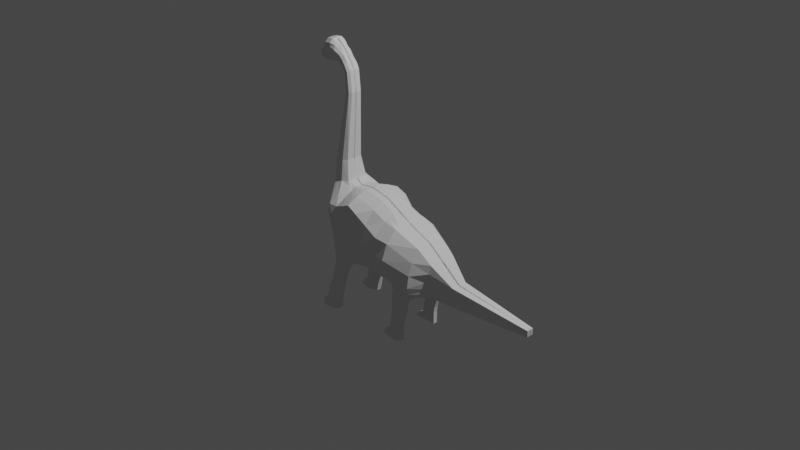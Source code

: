 # Source: dinov2.blend  (saved by Blender 3.3.6; exported with 4.5.12 LTS)
import bpy
from mathutils import Matrix  # noqa: F401  (used for matrix-valued properties, if any)

bpy.ops.wm.read_factory_settings(use_empty=True)
scene = bpy.context.scene
scene.name = 'Scene'

# ---- collections
col_collection = bpy.data.collections.new('Collection'); scene.collection.children.link(col_collection)

# ---- world
world_world = bpy.data.worlds.new('World'); scene.world = world_world
world_world.use_nodes = True; world_world.node_tree.nodes.clear()
_N = world_world.node_tree.nodes; _L = world_world.node_tree.links
n0 = _N.new('ShaderNodeOutputWorld'); n0.name = 'World Output'; n0.location = (300, 300)
n1 = _N.new('ShaderNodeBackground'); n1.name = 'Background'; n1.location = (10, 300)
n1.inputs[0].default_value = (0.05088, 0.05088, 0.05088, 1.0)
_L.new(n1.outputs[0], n0.inputs[0])
n0.is_active_output = True
world_world.color = (0.05088, 0.05088, 0.05088)
world_world.use_sun_shadow = False
world_world.sun_shadow_jitter_overblur = 0.0

# ---- cameras
cam_camera = bpy.data.cameras.new('Camera')
cam_camera.clip_end = 100.0
cam_camera.ortho_scale = 7.314

# ---- lights
light_light = bpy.data.lights.new('Light', 'POINT')
light_light.transmission_factor = 0.0
light_light.energy = 1000.0
light_light.shadow_soft_size = 0.1
light_light.shadow_maximum_resolution = 0.006
light_light.use_absolute_resolution = True

# ---- meshes
me_plane_001 = bpy.data.meshes.new('Plane.001')
me_plane_001.from_pydata([(-0.3217, -0.8333, 0.008859), (0.0113, -0.8284, 0.008859), (-0.4367, -0.6785, 0.008859), (0.04005, -0.6842, 0.008859), (-0.5464, -0.4124, 0.008859), (0.03726, -0.4181, 0.008859), (-0.6961, -0.123, 0.008859), (0.006062, -0.1343, 0.008859), (0.0453, -0.2805, 0.008859), (-0.6213, -0.2677, 0.008859), (-0.7426, 0.09992, 0.008859), (-0.04063, 0.1171, 0.008859), (-0.01777, -0.004556, 0.008859), (-0.7244, -0.01152, 0.008859), (-0.7261, 0.2596, 0.008859), (-0.2094, 0.3403, 0.008859), (-0.7457, 0.2962, 0.008859), (-0.419, 0.4335, 0.008859), (-0.7689, 0.3149, 0.008859), (-0.7689, 0.5167, 0.008859), (-0.971, 0.3575, 0.008859), (-0.9625, 0.5186, 0.008859), (-1.641, 0.3158, 0.008859), (-1.636, 0.3906, 0.008859), (-2.046, 0.4818, 0.008859), (-1.878, 0.4905, 0.008859), (-1.808, 0.405, 0.008859), (-1.85, 0.3376, 0.008859), (-1.837, 0.4117, 0.008859), (-1.912, 0.3724, 0.008859), (-2.074, 0.5188, 0.008859), (-1.892, 0.5275, 0.008859), (-2.111, 0.5696, 0.008859), (-1.9, 0.5783, 0.008859), (-2.107, 0.632, 0.008859), (-1.887, 0.6406, 0.008859), (-2.012, 0.6643, 0.008859), (-1.882, 0.673, 0.008859), (-1.993, 0.7223, 0.008859), (-1.899, 0.7024, 0.008859), (-1.938, 0.7329, 0.008859), (-1.965, 0.7357, 0.008859), (-1.921, 0.6906, 0.008859), (-0.4367, -0.6785, -0.1573), (-0.3217, -0.8333, -0.144), (-0.07195, -0.8296, -0.144), (0.0113, -0.8284, -0.144), (0.04005, -0.6469, -0.2724), (-0.3175, -0.6799, -0.2357), (-0.4371, -0.4138, -0.2989), (-0.5464, -0.4124, -0.1846), (-0.0346, -0.4715, -0.2852), (-0.5196, -0.1244, -0.3012), (-0.6502, -0.123, -0.1944), (-0.006216, -0.2734, -0.2057), (-0.01147, -0.1287, -0.2057), (-0.5754, -0.2677, -0.1845), (-0.4539, -0.2691, -0.3108), (-0.6572, 0.09849, -0.3151), (-0.7128, 0.09992, -0.1967), (-0.03808, -0.01726, -0.2057), (-0.03117, 0.1171, -0.3157), (-0.6873, -0.01152, -0.1954), (-0.6095, -0.01295, -0.3232), (-0.5819, 0.2798, -0.3045), (-0.677, 0.2596, -0.1654), (-0.2087, 0.3403, -0.2989), (-0.6767, 0.3305, -0.2293), (-0.7307, 0.2962, -0.1179), (-0.419, 0.4335, -0.1573), (-0.7689, 0.3786, -0.1474), (-0.7689, 0.3217, -0.1107), (-0.7689, 0.5218, -0.09539), (-0.9688, 0.3977, -0.1138), (-0.971, 0.3575, -0.08204), (-0.9625, 0.5186, -0.07849), (-1.64, 0.3345, -0.07327), (-1.641, 0.3158, -0.04827), (-1.636, 0.3906, -0.03792), (-1.998, 0.484, -0.08325), (-2.021, 0.482, -0.05842), (-1.837, 0.4192, -0.03472), (-1.878, 0.4905, -0.03104), (-1.85, 0.3376, -0.04806), (-1.808, 0.405, -0.03766), (-1.912, 0.3724, -0.05015), (-1.84, 0.3545, -0.07301), (-1.893, 0.3823, -0.07393), (-2.017, 0.5206, -0.08658), (-2.052, 0.5186, -0.06906), (-1.892, 0.5275, -0.02968), (-2.04, 0.5718, -0.09157), (-2.072, 0.5696, -0.08829), (-1.913, 0.5783, -0.08345), (-2.036, 0.6341, -0.09157), (-2.068, 0.632, -0.08829), (-1.908, 0.6406, -0.08345), (-1.974, 0.6665, -0.08092), (-1.99, 0.6643, -0.08092), (-1.907, 0.673, -0.07141), (-1.965, 0.7191, -0.07448), (-1.981, 0.7223, -0.06401), (-1.921, 0.7024, -0.07141), (-0.2385, -0.8321, -0.1618), (-0.1552, -0.8308, -0.144), (-0.07913, -0.6828, -0.2982), (-0.1983, -0.6814, -0.2776), (-0.1439, -0.4167, -0.3349), (-0.2905, -0.4152, -0.3586), (-0.1665, -0.1273, -0.3569), (-0.3422, -0.1274, -0.3536), (-0.1639, -0.2286, -0.3419), (-0.2865, -0.2705, -0.3463), (-0.2158, 0.09561, -0.3849), (-0.3779, 0.09705, -0.3528), (-0.1935, -0.01583, -0.3903), (-0.3471, -0.01439, -0.3567), (0.0382, 0.1555, -0.235), (0.004532, 0.3278, -0.2349), (-0.3435, 0.3202, -0.3335), (-0.4527, 0.3, -0.3489), (-0.4949, 0.3992, -0.3074), (-0.5858, 0.3648, -0.3143), (-0.7689, 0.4736, -0.1346), (-0.7689, 0.4284, -0.1414), (-0.9646, 0.4783, -0.1138), (-0.9667, 0.438, -0.1138), (-1.637, 0.3719, -0.07327), (-1.639, 0.3532, -0.07327), (-1.922, 0.4883, -0.06639), (-1.965, 0.4862, -0.07753), (-1.819, 0.3881, -0.07301), (-1.829, 0.3713, -0.07301), (-1.856, 0.4019, -0.07393), (-1.874, 0.3921, -0.07393), (-1.932, 0.5253, -0.06503), (-1.972, 0.5231, -0.08467), (-1.941, 0.5761, -0.09157), (-1.991, 0.5739, -0.09157), (-1.937, 0.6385, -0.09157), (-1.986, 0.6363, -0.09157), (-1.925, 0.6708, -0.07077), (-1.946, 0.6687, -0.08092), (-1.921, 0.6906, -0.07077), (-1.947, 0.7329, -0.06852), (0.04005, -0.6842, -0.07864), (0.0113, -0.8284, -0.06536), (-1.921, 0.6906, -0.07864), (-1.899, 0.7024, -0.03543), (-0.7689, 0.5192, -0.06038), (-0.419, 0.4335, -0.07864), (-1.882, 0.673, -0.03543), (-1.892, 0.6406, -0.06686), (-0.01651, -0.01726, -0.1014), (0.01011, -0.1287, -0.1014), (-1.837, 0.4148, -0.01016), (-1.808, 0.405, -0.01323), (-0.7457, 0.2962, -0.07864), (-0.7689, 0.3175, -0.0736), (-2.1, 0.632, -0.05575), (-2.012, 0.6643, -0.07864), (-0.7244, -0.01152, -0.07864), (-0.7426, 0.09992, -0.08116), (-1.912, 0.3724, -0.02242), (-2.046, 0.4818, -0.02567), (-1.993, 0.7223, -0.03543), (-1.965, 0.7357, -0.05149), (0.04005, -0.4181, -0.07864), (-0.9625, 0.5186, -0.0395), (-0.4367, -0.6785, -0.07864), (-0.5464, -0.4124, -0.07864), (-0.971, 0.3575, -0.03887), (0.004532, 0.2803, -0.3219), (-0.04063, 0.1171, -0.1988), (-1.892, 0.5275, -0.007338), (-1.878, 0.4905, -0.009555), (0.0382, 0.2056, -0.3162), (-2.074, 0.5188, -0.03119), (0.04836, -0.2734, -0.07864), (-1.636, 0.3906, -0.0111), (-0.6213, -0.2677, -0.07864), (-1.641, 0.3158, -0.02326), (-0.2094, 0.3403, -0.1061), (-1.9, 0.5783, -0.06017), (-0.7261, 0.2596, -0.07864), (-2.105, 0.5696, -0.05575), (-0.6961, -0.123, -0.07586), (-1.85, 0.3376, -0.02477), (-0.3217, -0.8333, -0.06536), (-1.938, 0.7329, -0.05149), (0.04039, -1.05, 0.008859), (-0.1526, -1.053, 0.008859), (-0.007865, -1.051, -0.08567), (0.04039, -1.05, -0.08567), (-0.1044, -1.052, -0.08567), (-0.05612, -1.051, -0.08567), (-0.1526, -1.053, -0.08567), (0.04039, -1.05, -0.04009), (-0.1526, -1.053, -0.04009), (0.103, 0.1966, -0.235), (0.06933, 0.3404, -0.2349), (0.06933, 0.293, -0.3219), (0.103, 0.2466, -0.3162), (0.2748, 0.2522, -0.235), (0.2412, 0.3874, -0.2349), (0.2412, 0.3399, -0.3219), (0.2748, 0.3022, -0.3162), (0.3332, 0.2667, -0.235), (0.2995, 0.4177, -0.2349), (0.2995, 0.3703, -0.3219), (0.3332, 0.3167, -0.3162), (0.3728, 0.2756, -0.235), (0.3391, 0.4399, -0.2349), (0.3391, 0.3925, -0.3219), (0.3728, 0.3256, -0.3162), (0.5236, 0.3064, -0.235), (0.4899, 0.4708, -0.2349), (0.4899, 0.4234, -0.3219), (0.5236, 0.3565, -0.3162), (0.5607, 0.314, -0.235), (0.5658, 0.5359, -0.2349), (0.5658, 0.4884, -0.3219), (0.5607, 0.3641, -0.3162), (0.5091, 0.4679, -0.3219), (0.5091, 0.5154, -0.2349), (0.5421, 0.3102, -0.235), (0.5421, 0.3603, -0.3162), (0.1166, -0.5689, -0.2774), (0.1166, -0.4715, -0.2665), (0.1166, -0.6062, -0.1988), (0.1166, -0.4181, -0.1988), (0.131, -0.5789, -0.2774), (0.131, -0.4815, -0.2665), (0.131, -0.6163, -0.1988), (0.131, -0.4281, -0.1988), (0.1578, -0.5544, -0.2774), (0.1578, -0.4815, -0.2665), (0.1578, -0.5918, -0.1988), (0.1578, -0.4281, -0.1988), (0.3427, -0.5221, -0.2774), (0.3427, -0.4704, -0.2665), (0.3427, -0.5595, -0.1988), (0.3427, -0.417, -0.1988), (0.2275, -0.4239, -0.1988), (0.2275, -0.5952, -0.1988), (0.2275, -0.5578, -0.2774), (0.2275, -0.4773, -0.2665), (0.385, -0.5109, -0.2774), (0.385, -0.4581, -0.2665), (0.385, -0.5483, -0.1988), (0.385, -0.4047, -0.1988), (0.4385, -0.5043, -0.2774), (0.4385, -0.4581, -0.2665), (0.4385, -0.5416, -0.1988), (0.4385, -0.4047, -0.1988), (0.4931, -0.5043, -0.2774), (0.4931, -0.4347, -0.2665), (0.4931, -0.5416, -0.1988), (0.4931, -0.3813, -0.1988), (0.564, -0.5043, -0.2774), (0.564, -0.3612, -0.2665), (0.564, -0.5416, -0.1988), (0.564, -0.3078, -0.1988), (0.5165, -0.3873, -0.2665), (0.5165, -0.3339, -0.1988), (0.5285, -0.5043, -0.2774), (0.5285, -0.5416, -0.1988), (-1.854, 0.4439, 0.008859), (-1.969, 0.4171, 0.008859), (-1.854, 0.4439, -0.03463), (-1.974, 0.4171, -0.04756), (-1.912, 0.4305, -0.06998), (-1.941, 0.4238, -0.06998), (-1.883, 0.4372, -0.06998), (-1.854, 0.4439, -0.01018), (-1.969, 0.4171, -0.02426), (-1.868, 0.4708, 0.008859), (-1.868, 0.4708, -0.0331), (-1.943, 0.4626, -0.07595), (-1.98, 0.4585, -0.07595), (-1.905, 0.4667, -0.06845), (-2.018, 0.4545, -0.02382), (-2.018, 0.4545, 0.008859), (-2.006, 0.4507, -0.05473), (-1.868, 0.4708, -0.01111), (-1.908, 0.6974, 0.008859), (-0.02359, -0.8289, -0.144), (-0.0099, -0.6836, -0.2832), (-0.0804, -0.4175, -0.3124), (-0.06734, -0.1198, -0.2624), (-0.05838, -0.2728, -0.2807), (-0.1085, 0.1081, -0.3369), (-0.1032, -0.01666, -0.3534), (-0.2652, 0.3319, -0.3149), (-0.4508, 0.4191, -0.2202), (-0.7689, 0.5016, -0.1118), (-0.9634, 0.5017, -0.09331), (-1.636, 0.3828, -0.05273), (-1.896, 0.4896, -0.04585), (-1.812, 0.3979, -0.05248), (-1.845, 0.4119, -0.05115), (-1.909, 0.5265, -0.04449), (-1.925, 0.5774, -0.08686), (-1.92, 0.6397, -0.08686), (-1.914, 0.6721, -0.07114), (-1.921, 0.6974, -0.07114), (-1.908, 0.6974, -0.05354), (0.02017, -1.05, -0.08567), (-1.866, 0.4411, -0.04944), (-1.883, 0.4691, -0.04791), (0.0382, 0.1555, -0.2871), (0.04005, -0.6842, -0.1894), (-1.921, 0.6906, -0.07414), (-0.7689, 0.5207, -0.08039), (-1.896, 0.673, -0.05599), (-0.02883, -0.01726, -0.161), (-1.837, 0.4173, -0.02419), (-0.7371, 0.2962, -0.1011), (-2.081, 0.632, -0.07435), (-0.7032, -0.01152, -0.1454), (-1.912, 0.3724, -0.03826), (-1.986, 0.7223, -0.05176), (-0.002608, -0.4181, -0.203), (-0.9625, 0.5186, -0.06178), (-0.4367, -0.6785, -0.1236), (-1.892, 0.5275, -0.0201), (-1.636, 0.3906, -0.02642), (-0.209, 0.3403, -0.2423), (-1.907, 0.5783, -0.07347), (-0.3217, -0.8333, -0.1103), (0.0113, -0.8284, -0.1103), (-1.911, 0.7024, -0.05599), (-0.419, 0.4335, -0.1236), (-1.901, 0.6406, -0.07634), (-0.00222, -0.1287, -0.161), (-1.808, 0.405, -0.02719), (-0.7689, 0.3199, -0.0948), (-2.0, 0.6643, -0.07994), (-0.7255, 0.09992, -0.1472), (-2.032, 0.4819, -0.04438), (-1.965, 0.7262, -0.06463), (-0.5464, -0.4124, -0.1392), (-0.971, 0.3575, -0.06354), (-0.03522, 0.1171, -0.2656), (-1.878, 0.4905, -0.02183), (-2.062, 0.5187, -0.05283), (0.01717, -0.2734, -0.1513), (-0.5951, -0.2677, -0.1391), (-1.641, 0.3158, -0.03755), (-0.698, 0.2596, -0.1282), (-2.086, 0.5696, -0.07435), (-0.6699, -0.123, -0.1436), (-1.85, 0.3376, -0.03808), (-1.943, 0.7329, -0.06122), (0.004532, 0.3278, -0.2871), (-0.1526, -1.053, -0.06613), (0.04039, -1.05, -0.06613), (0.103, 0.1966, -0.2871), (0.06933, 0.3404, -0.2871), (0.2748, 0.2522, -0.2871), (0.2412, 0.3874, -0.2871), (0.3332, 0.2667, -0.2871), (0.2995, 0.4177, -0.2871), (0.3728, 0.2756, -0.2871), (0.3391, 0.4399, -0.2871), (0.5236, 0.3064, -0.2871), (0.4899, 0.4708, -0.2871), (0.5607, 0.314, -0.2871), (0.5658, 0.5359, -0.2871), (0.5421, 0.3102, -0.2871), (0.5091, 0.5154, -0.2871), (0.1166, -0.6062, -0.2437), (0.1166, -0.4181, -0.2437), (0.131, -0.6163, -0.2437), (0.131, -0.4281, -0.2437), (0.1578, -0.5918, -0.2437), (0.1578, -0.4281, -0.2437), (0.3427, -0.5595, -0.2437), (0.3427, -0.417, -0.2437), (0.2275, -0.4239, -0.2437), (0.2275, -0.5952, -0.2437), (0.385, -0.5483, -0.2437), (0.385, -0.4047, -0.2437), (0.4385, -0.5416, -0.2437), (0.4385, -0.4047, -0.2437), (0.4931, -0.5416, -0.2437), (0.4931, -0.3813, -0.2437), (0.564, -0.5416, -0.2437), (0.564, -0.3078, -0.2437), (0.5285, -0.5416, -0.2437), (0.5165, -0.3339, -0.2437), (-1.854, 0.4439, -0.02415), (-1.972, 0.4171, -0.03758), (-2.011, 0.4523, -0.04148), (-1.868, 0.4708, -0.02367), (-1.915, 0.6974, -0.0636), (-0.119, 0.2208, 0.008859), (-0.7349, 0.1741, 0.008859), (-0.1136, 0.2208, -0.3465), (-0.6962, 0.1741, -0.19), (-0.4127, 0.1913, -0.3588), (-0.6222, 0.1827, -0.3181), (0.02256, 0.2355, -0.204), (-0.2751, 0.1999, -0.3648), (0.02256, 0.2403, -0.3268), (-0.7349, 0.1741, -0.08787), (-0.119, 0.2208, -0.1509), (0.08736, 0.2634, -0.204), (0.08736, 0.2682, -0.3268), (0.2592, 0.315, -0.204), (0.2592, 0.3197, -0.3268), (0.3175, 0.3369, -0.204), (0.3175, 0.3416, -0.3268), (0.3572, 0.3519, -0.204), (0.3572, 0.3566, -0.3268), (0.508, 0.3828, -0.204), (0.508, 0.3875, -0.3268), (0.5631, 0.4171, -0.204), (0.5631, 0.4218, -0.3268), (0.5268, 0.4103, -0.3268), (0.5268, 0.4055, -0.204), (-0.1813, 0.212, -0.35), (0.5631, 0.4171, -0.295), (-0.7128, 0.1741, -0.1462), (-0.008875, -1.903, -0.001705), (-0.001918, -1.902, -0.001705), (-0.05172, -1.903, -0.001705), (-0.03512, -1.903, -0.001705), (-0.06832, -1.903, -0.001705), (-0.01852, -1.903, -0.001705), (-0.008875, -1.903, -0.03416), (-0.001918, -1.902, -0.03416), (-0.05172, -1.903, -0.03416), (-0.03512, -1.903, -0.03416), (-0.06832, -1.903, -0.03416), (-0.01852, -1.903, -0.03416), (-0.001918, -1.902, -0.01848), (-0.03512, -1.903, -0.02744), (-0.05172, -1.903, -0.01848), (-0.01852, -1.903, -0.02744), (-0.06832, -1.903, -0.02744), (-0.001918, -1.902, -0.02744), (-0.03512, -1.903, -0.01848), (-0.05172, -1.903, -0.02744), (-0.01852, -1.903, -0.01848), (-0.06832, -1.903, -0.01848), (-0.008875, -1.903, -0.01848), (-0.008875, -1.903, -0.02744)], [], [(286, 46, 47, 287), (287, 47, 51, 288), (290, 54, 55, 289), (288, 51, 54, 290), (292, 60, 61, 291), (289, 55, 60, 292), (327, 66, 172, 354), (293, 66, 69, 294), (294, 69, 72, 295), (295, 72, 75, 296), (296, 75, 78, 297), (309, 277, 82, 298), (297, 78, 84, 299), (299, 84, 81, 300), (298, 82, 90, 301), (301, 90, 93, 302), (302, 93, 96, 303), (303, 96, 99, 304), (304, 99, 102, 305), (97, 142, 144, 100), (94, 140, 142, 97), (91, 138, 140, 94), (88, 136, 138, 91), (79, 130, 136, 88), (86, 132, 134, 87), (76, 128, 132, 86), (279, 278, 130, 79), (73, 126, 128, 76), (70, 124, 126, 73), (67, 122, 124, 70), (64, 120, 122, 67), (421, 293, 119, 403), (52, 110, 116, 63), (63, 116, 114, 58), (49, 108, 112, 57), (57, 112, 110, 52), (48, 106, 108, 49), (103, 104, 106, 48), (44, 103, 48, 43), (43, 48, 49, 50), (56, 57, 52, 53), (50, 49, 57, 56), (62, 63, 58, 59), (53, 52, 63, 62), (400, 403, 119, 120), (65, 64, 67, 68), (68, 67, 70, 71), (71, 70, 73, 74), (74, 73, 76, 77), (283, 279, 79, 80), (77, 76, 86, 83), (83, 86, 87, 85), (80, 79, 88, 89), (89, 88, 91, 92), (92, 91, 94, 95), (95, 94, 97, 98), (98, 97, 100, 101), (142, 141, 143, 144), (140, 139, 141, 142), (138, 137, 139, 140), (136, 135, 137, 138), (130, 129, 135, 136), (132, 131, 133, 134), (128, 127, 131, 132), (278, 280, 129, 130), (126, 125, 127, 128), (124, 123, 125, 126), (122, 121, 123, 124), (120, 119, 121, 122), (401, 400, 120, 64), (110, 109, 115, 116), (116, 115, 113, 114), (108, 107, 111, 112), (112, 111, 109, 110), (106, 105, 107, 108), (104, 45, 105, 106), (330, 311, 47, 46), (395, 312, 143, 305), (332, 313, 72, 69), (333, 314, 99, 96), (334, 315, 60, 55), (335, 316, 81, 84), (336, 317, 68, 71), (337, 318, 95, 98), (338, 319, 62, 59), (392, 320, 85, 270), (340, 321, 101, 100), (311, 145, 229, 371), (313, 323, 75, 72), (314, 331, 102, 99), (341, 324, 43, 50), (342, 336, 71, 74), (321, 337, 98, 101), (397, 405, 184, 14), (344, 325, 90, 82), (329, 188, 198, 355), (404, 176, 202, 408), (345, 339, 80, 89), (346, 334, 55, 54), (323, 326, 78, 75), (330, 46, 193, 356), (347, 341, 50, 56), (348, 342, 74, 77), (325, 328, 93, 90), (322, 346, 54, 51), (406, 182, 118, 402), (350, 345, 89, 92), (351, 347, 56, 53), (394, 344, 82, 277), (352, 348, 77, 83), (327, 332, 69, 66), (328, 333, 96, 93), (326, 335, 84, 78), (324, 329, 44, 43), (317, 349, 65, 68), (353, 340, 100, 144), (318, 350, 92, 95), (312, 353, 144, 143), (315, 343, 61, 60), (320, 352, 83, 85), (1, 146, 197, 190), (319, 351, 53, 62), (13, 6, 186, 161), (286, 45, 192, 307), (29, 27, 187, 163), (12, 11, 173, 153), (42, 40, 189, 147), (34, 32, 185, 159), (40, 41, 166, 189), (16, 14, 184, 157), (2, 0, 188, 169), (23, 26, 156, 179), (33, 35, 152, 183), (15, 17, 150, 182), (27, 22, 181, 187), (276, 25, 175, 284), (6, 9, 180, 186), (32, 30, 177, 185), (396, 15, 182, 406), (5, 8, 178, 167), (31, 33, 183, 174), (423, 338, 59, 399), (22, 20, 171, 181), (9, 4, 170, 180), (21, 23, 179, 168), (8, 7, 154, 178), (30, 24, 164, 177), (398, 61, 176, 404), (401, 64, 65, 399), (25, 31, 174, 175), (343, 173, 117, 310), (38, 36, 160, 165), (20, 18, 158, 171), (4, 2, 169, 170), (37, 39, 148, 151), (19, 21, 168, 149), (3, 5, 167, 145), (41, 38, 165, 166), (268, 29, 163, 275), (10, 13, 161, 162), (36, 34, 159, 160), (18, 16, 157, 158), (26, 28, 155, 156), (7, 12, 153, 154), (35, 37, 151, 152), (17, 19, 149, 150), (285, 42, 147, 306), (1, 3, 145, 146), (190, 197, 436, 425), (192, 195, 433, 435), (356, 193, 431, 441), (194, 196, 434, 432), (197, 356, 441, 436), (188, 0, 191, 198), (103, 44, 196, 194), (104, 103, 194, 195), (45, 104, 195, 192), (407, 200, 204, 409), (310, 117, 199, 357), (354, 172, 201, 358), (402, 118, 200, 407), (410, 206, 210, 412), (408, 202, 206, 410), (357, 199, 203, 359), (358, 201, 205, 360), (412, 210, 214, 414), (359, 203, 207, 361), (360, 205, 209, 362), (409, 204, 208, 411), (414, 214, 218, 416), (361, 207, 211, 363), (362, 209, 213, 364), (411, 208, 212, 413), (370, 223, 221, 368), (363, 211, 215, 365), (364, 213, 217, 366), (413, 212, 216, 415), (422, 418, 222, 367), (420, 224, 220, 417), (419, 226, 222, 418), (369, 225, 219, 367), (365, 215, 225, 369), (416, 218, 226, 419), (415, 216, 224, 420), (366, 217, 223, 370), (229, 230, 234, 233), (322, 51, 228, 372), (51, 47, 227, 228), (145, 167, 230, 229), (374, 232, 236, 376), (371, 229, 233, 373), (372, 228, 232, 374), (228, 227, 231, 232), (244, 243, 242, 241), (232, 231, 235, 236), (233, 234, 238, 237), (373, 233, 237, 375), (377, 241, 249, 381), (380, 244, 241, 377), (379, 246, 240, 378), (246, 245, 239, 240), (236, 235, 245, 246), (376, 236, 246, 379), (375, 237, 244, 380), (237, 238, 243, 244), (249, 250, 254, 253), (378, 240, 248, 382), (240, 239, 247, 248), (241, 242, 250, 249), (384, 252, 256, 386), (381, 249, 253, 383), (382, 248, 252, 384), (248, 247, 251, 252), (390, 263, 260, 388), (252, 251, 255, 256), (253, 254, 258, 257), (383, 253, 257, 385), (387, 388, 260, 259), (263, 265, 259, 260), (266, 264, 262, 261), (389, 266, 261, 387), (385, 257, 266, 389), (257, 258, 264, 266), (256, 255, 265, 263), (386, 256, 263, 390), (282, 268, 275, 281), (28, 267, 274, 155), (316, 391, 269, 81), (393, 392, 270, 283), (134, 133, 273, 271), (85, 87, 272, 270), (87, 134, 271, 272), (300, 81, 269, 308), (339, 393, 283, 80), (24, 282, 281, 164), (267, 276, 284, 274), (391, 394, 277, 269), (271, 273, 280, 278), (270, 272, 279, 283), (272, 271, 278, 279), (308, 269, 277, 309), (273, 308, 309, 280), (133, 300, 308, 273), (355, 198, 445, 440), (195, 194, 432, 433), (39, 285, 306, 148), (46, 286, 307, 193), (331, 395, 305, 102), (398, 66, 293, 421), (141, 304, 305, 143), (139, 303, 304, 141), (137, 302, 303, 139), (135, 301, 302, 137), (129, 298, 301, 135), (131, 299, 300, 133), (127, 297, 299, 131), (280, 309, 298, 129), (125, 296, 297, 127), (123, 295, 296, 125), (121, 294, 295, 123), (119, 293, 294, 121), (109, 289, 292, 115), (115, 292, 291, 113), (107, 288, 290, 111), (111, 290, 289, 109), (105, 287, 288, 107), (45, 286, 287, 105), (148, 306, 395, 331), (196, 355, 440, 434), (274, 284, 394, 391), (164, 281, 393, 339), (281, 275, 392, 393), (155, 274, 391, 316), (258, 386, 390, 264), (255, 385, 389, 265), (265, 389, 387, 259), (261, 262, 388, 387), (251, 383, 385, 255), (264, 390, 388, 262), (250, 382, 384, 254), (247, 381, 383, 251), (254, 384, 386, 258), (242, 378, 382, 250), (235, 375, 380, 245), (238, 376, 379, 243), (243, 379, 378, 242), (245, 380, 377, 239), (239, 377, 381, 247), (231, 373, 375, 235), (230, 372, 374, 234), (227, 371, 373, 231), (234, 374, 376, 238), (167, 322, 372, 230), (216, 366, 370, 224), (218, 365, 369, 226), (226, 369, 367, 222), (417, 422, 367, 219), (212, 364, 366, 216), (214, 363, 365, 218), (224, 370, 368, 220), (208, 362, 364, 212), (210, 361, 363, 214), (204, 360, 362, 208), (206, 359, 361, 210), (200, 358, 360, 204), (202, 357, 359, 206), (118, 354, 358, 200), (176, 310, 357, 202), (193, 307, 430, 431), (307, 192, 435, 430), (198, 191, 428, 445), (61, 343, 310, 176), (405, 162, 338, 423), (161, 186, 351, 319), (163, 187, 352, 320), (153, 173, 343, 315), (147, 189, 353, 312), (159, 185, 350, 318), (189, 166, 340, 353), (157, 184, 349, 317), (169, 188, 329, 324), (179, 156, 335, 326), (183, 152, 333, 328), (182, 150, 332, 327), (187, 181, 348, 352), (284, 175, 344, 394), (186, 180, 347, 351), (185, 177, 345, 350), (167, 178, 346, 322), (174, 183, 328, 325), (181, 171, 342, 348), (180, 170, 341, 347), (146, 330, 356, 197), (168, 179, 326, 323), (178, 154, 334, 346), (177, 164, 339, 345), (44, 329, 355, 196), (175, 174, 325, 344), (165, 160, 337, 321), (171, 158, 336, 342), (170, 169, 324, 341), (151, 148, 331, 314), (149, 168, 323, 313), (47, 311, 371, 227), (166, 165, 321, 340), (275, 163, 320, 392), (162, 161, 319, 338), (160, 159, 318, 337), (158, 157, 317, 336), (156, 155, 316, 335), (154, 153, 315, 334), (152, 151, 314, 333), (150, 149, 313, 332), (306, 147, 312, 395), (146, 145, 311, 330), (182, 327, 354, 118), (184, 405, 423, 349), (220, 368, 422, 417), (61, 398, 421, 291), (215, 415, 420, 225), (217, 416, 419, 223), (223, 419, 418, 221), (225, 420, 417, 219), (368, 221, 418, 422), (211, 413, 415, 215), (207, 411, 413, 211), (213, 414, 416, 217), (203, 409, 411, 207), (209, 412, 414, 213), (201, 408, 410, 205), (205, 410, 412, 209), (117, 402, 407, 199), (199, 407, 409, 203), (58, 401, 399, 59), (66, 398, 404, 172), (349, 423, 399, 65), (11, 396, 406, 173), (173, 406, 402, 117), (172, 404, 408, 201), (10, 162, 405, 397), (58, 114, 400, 401), (114, 113, 403, 400), (291, 421, 403, 113), (443, 437, 433, 432), (437, 439, 435, 433), (447, 441, 431, 430), (440, 443, 432, 434), (428, 426, 438, 445), (424, 425, 436, 446), (427, 429, 444, 442), (426, 427, 442, 438), (429, 424, 446, 444), (439, 447, 430, 435), (444, 446, 447, 439), (445, 438, 443, 440), (446, 436, 441, 447), (442, 444, 439, 437), (438, 442, 437, 443)])
_uv = me_plane_001.uv_layers.new(name='UVMap')
_uv.uv.foreach_set('vector', [0.8952, 0.0, 1.0, 0.0, 1.0, 1.0, 0.8952, 1.0, 0.8952, 1.0, 1.0, 1.0, 1.0, 1.0, 0.8952, 1.0, 0.8952, 1.0, 1.0, 1.0, 1.0, 1.0, 0.8952, 1.0, 0.8952, 1.0, 1.0, 1.0, 1.0, 1.0, 0.8952, 1.0, 0.8952, 1.0, 1.0, 1.0, 1.0, 1.0, 0.8952, 1.0, 0.8952, 1.0, 1.0, 1.0, 1.0, 1.0, 0.8952, 1.0, 1.0, 1.0, 1.0, 1.0, 1.0, 1.0, 1.0, 1.0, 0.8952, 1.0, 1.0, 1.0, 1.0, 1.0, 0.8952, 1.0, 0.8952, 1.0, 1.0, 1.0, 1.0, 1.0, 0.8952, 1.0, 0.8952, 1.0, 1.0, 1.0, 1.0, 1.0, 0.8952, 1.0, 0.8952, 1.0, 1.0, 1.0, 1.0, 1.0, 0.8952, 1.0, 0.8952, 1.0, 1.0, 1.0, 1.0, 1.0, 0.8952, 1.0, 0.8952, 1.0, 1.0, 1.0, 1.0, 1.0, 0.8952, 1.0, 0.8952, 1.0, 1.0, 1.0, 1.0, 1.0, 0.8952, 1.0, 0.8952, 1.0, 1.0, 1.0, 1.0, 1.0, 0.8952, 1.0, 0.8952, 1.0, 1.0, 1.0, 1.0, 1.0, 0.8952, 1.0, 0.8952, 1.0, 1.0, 1.0, 1.0, 1.0, 0.8952, 1.0, 0.8952, 1.0, 1.0, 1.0, 1.0, 1.0, 0.8969, 1.0, 0.8969, 1.0, 1.0, 1.0, 1.0, 1.0, 0.8914, 1.0, 0.25, 1.0, 0.5, 1.0, 0.5, 1.0, 0.25, 1.0, 0.25, 1.0, 0.5, 1.0, 0.5, 1.0, 0.25, 1.0, 0.25, 1.0, 0.5, 1.0, 0.5, 1.0, 0.25, 1.0, 0.25, 1.0, 0.5, 1.0, 0.5, 1.0, 0.25, 1.0, 0.25, 1.0, 0.5, 1.0, 0.5, 1.0, 0.25, 1.0, 0.25, 1.0, 0.5, 1.0, 0.5, 1.0, 0.25, 1.0, 0.25, 1.0, 0.5, 1.0, 0.5, 1.0, 0.25, 1.0, 0.25, 1.0, 0.5, 1.0, 0.5, 1.0, 0.25, 1.0, 0.25, 1.0, 0.5, 1.0, 0.5, 1.0, 0.25, 1.0, 0.25, 1.0, 0.5, 1.0, 0.5, 1.0, 0.25, 1.0, 0.25, 1.0, 0.5, 1.0, 0.5, 1.0, 0.25, 1.0, 0.25, 1.0, 0.5, 1.0, 0.5, 1.0, 0.25, 1.0, 0.8952, 1.0, 0.8952, 1.0, 0.75, 1.0, 0.75, 1.0, 0.25, 1.0, 0.5, 1.0, 0.5, 1.0, 0.25, 1.0, 0.25, 1.0, 0.5, 1.0, 0.5, 1.0, 0.25, 1.0, 0.25, 1.0, 0.5, 1.0, 0.5, 1.0, 0.25, 1.0, 0.25, 1.0, 0.5, 1.0, 0.5, 1.0, 0.25, 1.0, 0.25, 1.0, 0.5, 1.0, 0.5, 1.0, 0.25, 1.0, 0.25, 0.0, 0.5, 0.0, 0.5, 1.0, 0.25, 1.0, 0.0, 0.0, 0.25, 0.0, 0.25, 1.0, 0.0, 1.0, 0.0, 1.0, 0.25, 1.0, 0.25, 1.0, 0.0, 1.0, 0.0, 1.0, 0.25, 1.0, 0.25, 1.0, 0.0, 1.0, 0.0, 1.0, 0.25, 1.0, 0.25, 1.0, 0.0, 1.0, 0.0, 1.0, 0.25, 1.0, 0.25, 1.0, 0.0, 1.0, 0.0, 1.0, 0.25, 1.0, 0.25, 1.0, 0.0, 1.0, 0.5, 1.0, 0.75, 1.0, 0.75, 1.0, 0.5, 1.0, 0.0, 1.0, 0.25, 1.0, 0.25, 1.0, 0.0, 1.0, 0.0, 1.0, 0.25, 1.0, 0.25, 1.0, 0.0, 1.0, 0.0, 1.0, 0.25, 1.0, 0.25, 1.0, 0.0, 1.0, 0.0, 1.0, 0.25, 1.0, 0.25, 1.0, 0.0, 1.0, 0.0, 1.0, 0.25, 1.0, 0.25, 1.0, 0.0, 1.0, 0.0, 1.0, 0.25, 1.0, 0.25, 1.0, 0.0, 1.0, 0.0, 1.0, 0.25, 1.0, 0.25, 1.0, 0.0, 1.0, 0.0, 1.0, 0.25, 1.0, 0.25, 1.0, 0.0, 1.0, 0.0, 1.0, 0.25, 1.0, 0.25, 1.0, 0.0, 1.0, 0.0, 1.0, 0.25, 1.0, 0.25, 1.0, 0.0, 1.0, 0.0, 1.0, 0.25, 1.0, 0.25, 1.0, 0.0, 1.0, 0.0, 1.0, 0.25, 1.0, 0.25, 1.0, 0.0, 1.0, 0.5, 1.0, 0.75, 1.0, 0.75, 1.0, 0.5, 1.0, 0.5, 1.0, 0.75, 1.0, 0.75, 1.0, 0.5, 1.0, 0.5, 1.0, 0.75, 1.0, 0.75, 1.0, 0.5, 1.0, 0.5, 1.0, 0.75, 1.0, 0.75, 1.0, 0.5, 1.0, 0.5, 1.0, 0.75, 1.0, 0.75, 1.0, 0.5, 1.0, 0.5, 1.0, 0.75, 1.0, 0.75, 1.0, 0.5, 1.0, 0.5, 1.0, 0.75, 1.0, 0.75, 1.0, 0.5, 1.0, 0.5, 1.0, 0.75, 1.0, 0.75, 1.0, 0.5, 1.0, 0.5, 1.0, 0.75, 1.0, 0.75, 1.0, 0.5, 1.0, 0.5, 1.0, 0.75, 1.0, 0.75, 1.0, 0.5, 1.0, 0.5, 1.0, 0.75, 1.0, 0.75, 1.0, 0.5, 1.0, 0.5, 1.0, 0.75, 1.0, 0.75, 1.0, 0.5, 1.0, 0.25, 1.0, 0.5, 1.0, 0.5, 1.0, 0.25, 1.0, 0.5, 1.0, 0.75, 1.0, 0.75, 1.0, 0.5, 1.0, 0.5, 1.0, 0.75, 1.0, 0.75, 1.0, 0.5, 1.0, 0.5, 1.0, 0.75, 1.0, 0.75, 1.0, 0.5, 1.0, 0.5, 1.0, 0.75, 1.0, 0.75, 1.0, 0.5, 1.0, 0.5, 1.0, 0.75, 1.0, 0.75, 1.0, 0.5, 1.0, 0.5, 0.0, 0.75, 0.0, 0.75, 1.0, 0.5, 1.0, 1.0, 0.0, 1.0, 1.0, 1.0, 1.0, 1.0, 0.0, 0.8918, 1.0, 0.7514, 1.0, 0.75, 1.0, 0.8914, 1.0, 1.0, 1.0, 1.0, 1.0, 1.0, 1.0, 1.0, 1.0, 1.0, 1.0, 1.0, 1.0, 1.0, 1.0, 1.0, 1.0, 1.0, 1.0, 1.0, 1.0, 1.0, 1.0, 1.0, 1.0, 1.0, 1.0, 1.0, 1.0, 1.0, 1.0, 1.0, 1.0, 0.0, 1.0, 0.0, 1.0, 0.0, 1.0, 0.0, 1.0, 0.0, 1.0, 0.0, 1.0, 0.0, 1.0, 0.0, 1.0, 0.0, 1.0, 0.0, 1.0, 0.0, 1.0, 0.0, 1.0, 0.0, 1.0, 0.0, 1.0, 0.0, 1.0, 0.0, 1.0, 0.2498, 1.0, 0.004222, 1.0, 0.0, 1.0, 0.25, 1.0, 1.0, 1.0, 1.0, 1.0, 1.0, 1.0, 1.0, 1.0, 1.0, 1.0, 1.0, 1.0, 1.0, 1.0, 1.0, 1.0, 1.0, 1.0, 0.9993, 1.0, 1.0, 1.0, 1.0, 1.0, 0.0, 1.0, 0.0, 1.0, 0.0, 1.0, 0.0, 1.0, 0.0, 1.0, 0.0, 1.0, 0.0, 1.0, 0.0, 1.0, 0.004222, 1.0, 0.0, 1.0, 0.0, 1.0, 0.0, 1.0, 0.0, 1.0, 0.0, 1.0, 0.0, 1.0, 0.0, 1.0, 1.0, 1.0, 1.0, 1.0, 1.0, 1.0, 1.0, 1.0, 0.0, 0.0, 0.0, 0.0, 0.0, 0.0, 0.0, 0.0, 1.0, 1.0, 1.0, 1.0, 1.0, 1.0, 1.0, 1.0, 0.0, 1.0, 0.0, 1.0, 0.0, 1.0, 0.0, 1.0, 1.0, 1.0, 1.0, 1.0, 1.0, 1.0, 1.0, 1.0, 1.0, 1.0, 1.0, 1.0, 1.0, 1.0, 1.0, 1.0, 1.0, 0.0, 1.0, 0.0, 1.0, 0.0, 1.0, 0.0, 0.0, 1.0, 0.0, 1.0, 0.0, 1.0, 0.0, 1.0, 0.0, 1.0, 0.0, 1.0, 0.0, 1.0, 0.0, 1.0, 1.0, 1.0, 1.0, 1.0, 1.0, 1.0, 1.0, 1.0, 1.0, 1.0, 1.0, 1.0, 1.0, 1.0, 1.0, 1.0, 1.0, 1.0, 1.0, 1.0, 1.0, 1.0, 1.0, 1.0, 0.0, 1.0, 0.0, 1.0, 0.0, 1.0, 0.0, 1.0, 0.0, 1.0, 0.0, 1.0, 0.0, 1.0, 0.0, 1.0, 1.0, 1.0, 1.0, 1.0, 1.0, 1.0, 1.0, 1.0, 0.0, 1.0, 0.0, 1.0, 0.0, 1.0, 0.0, 1.0, 1.0, 1.0, 1.0, 1.0, 1.0, 1.0, 1.0, 1.0, 1.0, 1.0, 1.0, 1.0, 1.0, 1.0, 1.0, 1.0, 1.0, 1.0, 1.0, 1.0, 1.0, 1.0, 1.0, 1.0, 0.0, 1.0, 0.0, 0.0, 0.0, 0.0, 0.0, 1.0, 0.0, 1.0, 0.0, 1.0, 0.0, 1.0, 0.0, 1.0, 0.4981, 1.0, 0.2498, 1.0, 0.25, 1.0, 0.5, 1.0, 0.0, 1.0, 0.0, 1.0, 0.0, 1.0, 0.0, 1.0, 0.7514, 1.0, 0.4981, 1.0, 0.5, 1.0, 0.75, 1.0, 1.0, 1.0, 1.0, 1.0, 1.0, 1.0, 1.0, 1.0, 0.0, 1.0, 0.0, 1.0, 0.0, 1.0, 0.0, 1.0, 1.0, 0.0, 1.0, 0.0, 1.0, 0.0, 1.0, 0.0, 0.0, 1.0, 0.0, 1.0, 0.0, 1.0, 0.0, 1.0, 0.0, 1.0, 0.0, 1.0, 0.0, 1.0, 0.0, 1.0, 0.8952, 0.0, 0.75, 0.0, 0.75, 0.0, 0.8952, 0.0, 0.0, 1.0, 0.0, 1.0, 0.0, 1.0, 0.0, 1.0, 1.0, 1.0, 1.0, 1.0, 1.0, 1.0, 1.0, 1.0, 0.75, 1.0, 0.5, 1.0, 0.5, 1.0, 0.75, 1.0, 0.0, 1.0, 0.0, 1.0, 0.0, 1.0, 0.0, 1.0, 0.5, 1.0, 0.25, 1.0, 0.25, 1.0, 0.5, 1.0, 0.0, 1.0, 0.0, 1.0, 0.0, 1.0, 0.0, 1.0, 0.0, 1.0, 0.0, 0.0, 0.0, 0.0, 0.0, 1.0, 1.0, 1.0, 1.0, 1.0, 1.0, 1.0, 1.0, 1.0, 1.0, 1.0, 1.0, 1.0, 1.0, 1.0, 1.0, 1.0, 1.0, 1.0, 1.0, 1.0, 1.0, 1.0, 1.0, 1.0, 0.0, 1.0, 0.0, 1.0, 0.0, 1.0, 0.0, 1.0, 1.0, 1.0, 1.0, 1.0, 1.0, 1.0, 1.0, 1.0, 0.0, 1.0, 0.0, 1.0, 0.0, 1.0, 0.0, 1.0, 0.0, 1.0, 0.0, 1.0, 0.0, 1.0, 0.0, 1.0, 1.0, 1.0, 1.0, 1.0, 1.0, 1.0, 1.0, 1.0, 1.0, 1.0, 1.0, 1.0, 1.0, 1.0, 1.0, 1.0, 1.0, 1.0, 1.0, 1.0, 1.0, 1.0, 1.0, 1.0, 0.0, 1.0, 0.0, 1.0, 0.0, 1.0, 0.0, 1.0, 0.0, 1.0, 0.0, 1.0, 0.0, 1.0, 0.0, 1.0, 0.0, 1.0, 0.0, 1.0, 0.0, 1.0, 0.0, 1.0, 1.0, 1.0, 1.0, 1.0, 1.0, 1.0, 1.0, 1.0, 1.0, 1.0, 1.0, 1.0, 1.0, 1.0, 1.0, 1.0, 0.0, 1.0, 0.0, 1.0, 0.0, 1.0, 0.0, 1.0, 1.0, 1.0, 1.0, 1.0, 1.0, 1.0, 1.0, 1.0, 0.25, 1.0, 0.25, 1.0, 0.0, 1.0, 0.0, 1.0, 1.0, 1.0, 1.0, 1.0, 1.0, 1.0, 1.0, 1.0, 1.0, 1.0, 1.0, 1.0, 1.0, 1.0, 1.0, 1.0, 0.0, 1.0, 0.0, 1.0, 0.0, 1.0, 0.0, 1.0, 0.0, 1.0, 0.0, 1.0, 0.0, 1.0, 0.0, 1.0, 0.0, 1.0, 0.0, 1.0, 0.0, 1.0, 0.0, 1.0, 1.0, 1.0, 1.0, 1.0, 1.0, 1.0, 1.0, 1.0, 1.0, 1.0, 1.0, 1.0, 1.0, 1.0, 1.0, 1.0, 1.0, 1.0, 1.0, 1.0, 1.0, 1.0, 1.0, 1.0, 0.25, 1.0, 0.0, 1.0, 0.0, 1.0, 0.25, 1.0, 0.0, 1.0, 0.0, 1.0, 0.0, 1.0, 0.0, 1.0, 0.0, 1.0, 0.0, 1.0, 0.0, 1.0, 0.0, 1.0, 0.0, 1.0, 0.0, 1.0, 0.0, 1.0, 0.0, 1.0, 0.0, 1.0, 0.0, 1.0, 0.0, 1.0, 0.0, 1.0, 1.0, 1.0, 1.0, 1.0, 1.0, 1.0, 1.0, 1.0, 1.0, 1.0, 1.0, 1.0, 1.0, 1.0, 1.0, 1.0, 1.0, 1.0, 1.0, 1.0, 1.0, 1.0, 1.0, 1.0, 1.0, 1.0, 1.0, 1.0, 1.0, 1.0, 1.0, 1.0, 0.8952, 1.0, 0.75, 1.0, 0.75, 1.0, 0.8963, 1.0, 1.0, 0.0, 1.0, 1.0, 1.0, 1.0, 1.0, 0.0, 1.0, 0.0, 1.0, 0.0, 1.0, 0.0, 1.0, 0.0, 0.75, 0.0, 0.5, 0.0, 0.5, 0.0, 0.75, 0.0, 1.0, 0.0, 1.0, 0.0, 1.0, 0.0, 1.0, 0.0, 0.25, 0.0, 0.0, 0.0, 0.0, 0.0, 0.25, 0.0, 1.0, 0.0, 1.0, 0.0, 1.0, 0.0, 1.0, 0.0, 0.0, 0.0, 0.0, 0.0, 0.0, 0.0, 0.0, 0.0, 0.25, 0.0, 0.0, 0.0, 0.0, 0.0, 0.25, 0.0, 0.5, 0.0, 0.25, 0.0, 0.25, 0.0, 0.5, 0.0, 0.75, 0.0, 0.5, 0.0, 0.5, 0.0, 0.75, 0.0, 1.0, 1.0, 1.0, 1.0, 1.0, 1.0, 1.0, 1.0, 1.0, 1.0, 1.0, 1.0, 1.0, 1.0, 1.0, 1.0, 1.0, 1.0, 1.0, 1.0, 1.0, 1.0, 1.0, 1.0, 1.0, 1.0, 1.0, 1.0, 1.0, 1.0, 1.0, 1.0, 1.0, 1.0, 1.0, 1.0, 1.0, 1.0, 1.0, 1.0, 1.0, 1.0, 1.0, 1.0, 1.0, 1.0, 1.0, 1.0, 1.0, 1.0, 1.0, 1.0, 1.0, 1.0, 1.0, 1.0, 1.0, 1.0, 1.0, 1.0, 1.0, 1.0, 1.0, 1.0, 1.0, 1.0, 1.0, 1.0, 1.0, 1.0, 1.0, 1.0, 1.0, 1.0, 1.0, 1.0, 1.0, 1.0, 1.0, 1.0, 1.0, 1.0, 1.0, 1.0, 1.0, 1.0, 1.0, 1.0, 1.0, 1.0, 1.0, 1.0, 1.0, 1.0, 1.0, 1.0, 1.0, 1.0, 1.0, 1.0, 1.0, 1.0, 1.0, 1.0, 1.0, 1.0, 1.0, 1.0, 1.0, 1.0, 1.0, 1.0, 1.0, 1.0, 1.0, 1.0, 1.0, 1.0, 1.0, 1.0, 1.0, 1.0, 1.0, 1.0, 1.0, 1.0, 1.0, 1.0, 1.0, 1.0, 1.0, 1.0, 1.0, 1.0, 1.0, 1.0, 1.0, 1.0, 1.0, 1.0, 1.0, 1.0, 1.0, 1.0, 1.0, 1.0, 1.0, 1.0, 1.0, 1.0, 1.0, 1.0, 1.0, 1.0, 1.0, 1.0, 1.0, 1.0, 1.0, 1.0, 1.0, 1.0, 1.0, 1.0, 1.0, 1.0, 1.0, 1.0, 1.0, 1.0, 1.0, 1.0, 1.0, 1.0, 1.0, 1.0, 1.0, 1.0, 1.0, 1.0, 1.0, 1.0, 1.0, 1.0, 1.0, 1.0, 1.0, 1.0, 1.0, 1.0, 1.0, 1.0, 1.0, 1.0, 1.0, 1.0, 1.0, 1.0, 1.0, 1.0, 1.0, 1.0, 1.0, 1.0, 1.0, 1.0, 1.0, 1.0, 1.0, 1.0, 1.0, 1.0, 1.0, 1.0, 1.0, 1.0, 1.0, 1.0, 1.0, 1.0, 1.0, 1.0, 1.0, 1.0, 1.0, 1.0, 1.0, 1.0, 1.0, 1.0, 1.0, 1.0, 1.0, 1.0, 1.0, 1.0, 1.0, 1.0, 1.0, 1.0, 1.0, 1.0, 1.0, 1.0, 1.0, 1.0, 1.0, 1.0, 1.0, 1.0, 1.0, 1.0, 1.0, 1.0, 1.0, 1.0, 1.0, 1.0, 1.0, 1.0, 1.0, 1.0, 1.0, 1.0, 1.0, 1.0, 1.0, 1.0, 1.0, 1.0, 1.0, 1.0, 1.0, 1.0, 1.0, 1.0, 1.0, 1.0, 1.0, 1.0, 1.0, 1.0, 1.0, 1.0, 1.0, 1.0, 1.0, 1.0, 1.0, 1.0, 1.0, 1.0, 1.0, 1.0, 1.0, 1.0, 1.0, 1.0, 1.0, 1.0, 1.0, 1.0, 1.0, 1.0, 1.0, 1.0, 1.0, 1.0, 1.0, 1.0, 1.0, 1.0, 1.0, 1.0, 1.0, 1.0, 1.0, 1.0, 1.0, 1.0, 1.0, 1.0, 1.0, 1.0, 1.0, 1.0, 1.0, 1.0, 1.0, 1.0, 1.0, 1.0, 1.0, 1.0, 1.0, 1.0, 1.0, 1.0, 1.0, 1.0, 1.0, 1.0, 1.0, 1.0, 1.0, 1.0, 1.0, 1.0, 1.0, 1.0, 1.0, 1.0, 1.0, 1.0, 1.0, 1.0, 1.0, 1.0, 1.0, 1.0, 1.0, 1.0, 1.0, 1.0, 1.0, 1.0, 1.0, 1.0, 1.0, 1.0, 1.0, 1.0, 1.0, 1.0, 1.0, 1.0, 1.0, 1.0, 1.0, 1.0, 1.0, 1.0, 1.0, 1.0, 1.0, 1.0, 1.0, 1.0, 1.0, 1.0, 1.0, 1.0, 1.0, 1.0, 1.0, 1.0, 1.0, 1.0, 1.0, 1.0, 1.0, 1.0, 1.0, 1.0, 1.0, 1.0, 1.0, 1.0, 1.0, 1.0, 1.0, 1.0, 1.0, 1.0, 1.0, 1.0, 1.0, 1.0, 1.0, 1.0, 1.0, 1.0, 1.0, 1.0, 1.0, 1.0, 1.0, 1.0, 1.0, 1.0, 1.0, 1.0, 1.0, 1.0, 1.0, 1.0, 1.0, 1.0, 1.0, 1.0, 1.0, 1.0, 1.0, 1.0, 1.0, 1.0, 1.0, 1.0, 1.0, 1.0, 1.0, 1.0, 1.0, 1.0, 1.0, 1.0, 1.0, 1.0, 1.0, 1.0, 1.0, 1.0, 1.0, 1.0, 1.0, 1.0, 1.0, 1.0, 1.0, 1.0, 1.0, 1.0, 1.0, 1.0, 1.0, 1.0, 1.0, 1.0, 1.0, 1.0, 1.0, 1.0, 1.0, 1.0, 1.0, 1.0, 1.0, 1.0, 1.0, 1.0, 1.0, 1.0, 1.0, 1.0, 1.0, 1.0, 1.0, 1.0, 1.0, 1.0, 1.0, 1.0, 1.0, 1.0, 1.0, 1.0, 1.0, 1.0, 1.0, 1.0, 1.0, 1.0, 1.0, 1.0, 1.0, 1.0, 1.0, 1.0, 1.0, 1.0, 1.0, 1.0, 1.0, 1.0, 1.0, 1.0, 1.0, 1.0, 1.0, 1.0, 1.0, 1.0, 1.0, 1.0, 1.0, 1.0, 1.0, 1.0, 1.0, 1.0, 1.0, 1.0, 1.0, 1.0, 0.0, 1.0, 0.0, 1.0, 0.0, 1.0, 0.0, 1.0, 1.0, 1.0, 1.0, 1.0, 1.0, 1.0, 1.0, 1.0, 1.0, 1.0, 1.0, 1.0, 1.0, 1.0, 1.0, 1.0, 0.0, 1.0, 0.0, 1.0, 0.0, 1.0, 0.0, 1.0, 0.5, 1.0, 0.75, 1.0, 0.75, 1.0, 0.5, 1.0, 0.0, 1.0, 0.25, 1.0, 0.25, 1.0, 0.0, 1.0, 0.25, 1.0, 0.5, 1.0, 0.5, 1.0, 0.25, 1.0, 0.8952, 1.0, 1.0, 1.0, 1.0, 1.0, 0.8952, 1.0, 0.0, 1.0, 0.0, 1.0, 0.0, 1.0, 0.0, 1.0, 0.0, 1.0, 0.0, 1.0, 0.0, 1.0, 0.0, 1.0, 1.0, 1.0, 1.0, 1.0, 1.0, 1.0, 1.0, 1.0, 1.0, 1.0, 1.0, 1.0, 1.0, 1.0, 1.0, 1.0, 0.5, 1.0, 0.75, 1.0, 0.75, 1.0, 0.5, 1.0, 0.0, 1.0, 0.25, 1.0, 0.25, 1.0, 0.0, 1.0, 0.25, 1.0, 0.5, 1.0, 0.5, 1.0, 0.25, 1.0, 0.8952, 1.0, 1.0, 1.0, 1.0, 1.0, 0.8952, 1.0, 0.75, 1.0, 0.8952, 1.0, 0.8952, 1.0, 0.75, 1.0, 0.75, 1.0, 0.8952, 1.0, 0.8952, 1.0, 0.75, 1.0, 0.0, 0.0, 0.0, 0.0, 0.0, 0.0, 0.0, 0.0, 0.5, 0.0, 0.25, 0.0, 0.25, 0.0, 0.5, 0.0, 1.0, 1.0, 0.8952, 1.0, 0.8963, 1.0, 1.0, 1.0, 1.0, 0.0, 0.8952, 0.0, 0.8952, 0.0, 1.0, 0.0, 0.9993, 1.0, 0.8918, 1.0, 0.8914, 1.0, 1.0, 1.0, 1.0, 1.0, 1.0, 1.0, 0.8952, 1.0, 0.8952, 1.0, 0.75, 1.0, 0.8969, 1.0, 0.8914, 1.0, 0.75, 1.0, 0.75, 1.0, 0.8952, 1.0, 0.8969, 1.0, 0.75, 1.0, 0.75, 1.0, 0.8952, 1.0, 0.8952, 1.0, 0.75, 1.0, 0.75, 1.0, 0.8952, 1.0, 0.8952, 1.0, 0.75, 1.0, 0.75, 1.0, 0.8952, 1.0, 0.8952, 1.0, 0.75, 1.0, 0.75, 1.0, 0.8952, 1.0, 0.8952, 1.0, 0.75, 1.0, 0.75, 1.0, 0.8952, 1.0, 0.8952, 1.0, 0.75, 1.0, 0.75, 1.0, 0.8952, 1.0, 0.8952, 1.0, 0.75, 1.0, 0.75, 1.0, 0.8952, 1.0, 0.8952, 1.0, 0.75, 1.0, 0.75, 1.0, 0.8952, 1.0, 0.8952, 1.0, 0.75, 1.0, 0.75, 1.0, 0.8952, 1.0, 0.8952, 1.0, 0.75, 1.0, 0.75, 1.0, 0.8952, 1.0, 0.8952, 1.0, 0.75, 1.0, 0.75, 1.0, 0.8952, 1.0, 0.8952, 1.0, 0.75, 1.0, 0.75, 1.0, 0.8952, 1.0, 0.8952, 1.0, 0.75, 1.0, 0.75, 1.0, 0.8952, 1.0, 0.8952, 1.0, 0.75, 1.0, 0.75, 1.0, 0.8952, 1.0, 0.8952, 1.0, 0.75, 1.0, 0.75, 1.0, 0.8952, 1.0, 0.8952, 1.0, 0.75, 1.0, 0.75, 0.0, 0.8952, 0.0, 0.8952, 1.0, 0.75, 1.0, 1.0, 1.0, 0.8963, 1.0, 0.8918, 1.0, 0.9993, 1.0, 0.0, 0.0, 0.0, 0.0, 0.0, 0.0, 0.0, 0.0, 1.0, 1.0, 1.0, 1.0, 1.0, 1.0, 1.0, 1.0, 0.0, 1.0, 0.0, 1.0, 0.0, 1.0, 0.0, 1.0, 0.0, 1.0, 0.0, 1.0, 0.0, 1.0, 0.0, 1.0, 1.0, 1.0, 1.0, 1.0, 1.0, 1.0, 1.0, 1.0, 1.0, 1.0, 1.0, 1.0, 1.0, 1.0, 1.0, 1.0, 1.0, 1.0, 1.0, 1.0, 1.0, 1.0, 1.0, 1.0, 1.0, 1.0, 1.0, 1.0, 1.0, 1.0, 1.0, 1.0, 1.0, 1.0, 1.0, 1.0, 1.0, 1.0, 1.0, 1.0, 1.0, 1.0, 1.0, 1.0, 1.0, 1.0, 1.0, 1.0, 1.0, 1.0, 1.0, 1.0, 1.0, 1.0, 1.0, 1.0, 1.0, 1.0, 1.0, 1.0, 1.0, 1.0, 1.0, 1.0, 1.0, 1.0, 1.0, 1.0, 1.0, 1.0, 1.0, 1.0, 1.0, 1.0, 1.0, 1.0, 1.0, 1.0, 1.0, 1.0, 1.0, 1.0, 1.0, 1.0, 1.0, 1.0, 1.0, 1.0, 1.0, 1.0, 1.0, 1.0, 1.0, 1.0, 1.0, 1.0, 1.0, 1.0, 1.0, 1.0, 1.0, 1.0, 1.0, 1.0, 1.0, 1.0, 1.0, 1.0, 1.0, 1.0, 1.0, 1.0, 1.0, 1.0, 1.0, 1.0, 1.0, 1.0, 1.0, 1.0, 1.0, 1.0, 1.0, 1.0, 1.0, 1.0, 1.0, 1.0, 1.0, 1.0, 1.0, 1.0, 1.0, 1.0, 1.0, 1.0, 1.0, 1.0, 1.0, 1.0, 1.0, 1.0, 1.0, 1.0, 1.0, 1.0, 1.0, 1.0, 1.0, 1.0, 1.0, 1.0, 1.0, 1.0, 1.0, 1.0, 1.0, 1.0, 1.0, 1.0, 1.0, 1.0, 1.0, 1.0, 1.0, 1.0, 1.0, 1.0, 1.0, 1.0, 1.0, 1.0, 1.0, 1.0, 1.0, 1.0, 1.0, 1.0, 1.0, 1.0, 1.0, 1.0, 1.0, 1.0, 1.0, 1.0, 1.0, 1.0, 1.0, 1.0, 1.0, 1.0, 1.0, 1.0, 1.0, 1.0, 1.0, 1.0, 1.0, 1.0, 1.0, 1.0, 1.0, 1.0, 1.0, 1.0, 1.0, 1.0, 1.0, 1.0, 1.0, 1.0, 1.0, 1.0, 1.0, 1.0, 1.0, 1.0, 1.0, 1.0, 1.0, 1.0, 1.0, 1.0, 1.0, 1.0, 1.0, 1.0, 1.0, 1.0, 1.0, 1.0, 1.0, 1.0, 1.0, 1.0, 1.0, 1.0, 1.0, 1.0, 1.0, 1.0, 1.0, 1.0, 1.0, 1.0, 1.0, 1.0, 1.0, 1.0, 1.0, 1.0, 1.0, 1.0, 1.0, 1.0, 1.0, 1.0, 1.0, 1.0, 1.0, 1.0, 1.0, 1.0, 1.0, 1.0, 1.0, 1.0, 1.0, 1.0, 1.0, 1.0, 1.0, 1.0, 1.0, 1.0, 1.0, 1.0, 1.0, 1.0, 1.0, 1.0, 1.0, 1.0, 1.0, 1.0, 1.0, 1.0, 1.0, 0.0, 0.8952, 0.0, 0.8952, 0.0, 1.0, 0.0, 0.8952, 0.0, 0.75, 0.0, 0.75, 0.0, 0.8952, 0.0, 0.0, 0.0, 0.0, 0.0, 0.0, 0.0, 0.0, 0.0, 1.0, 1.0, 1.0, 1.0, 1.0, 1.0, 1.0, 1.0, 0.0, 1.0, 0.0, 1.0, 0.0, 1.0, 0.0, 1.0, 0.0, 1.0, 0.0, 1.0, 0.0, 1.0, 0.0, 1.0, 0.0, 1.0, 0.0, 1.0, 0.0, 1.0, 0.0, 1.0, 1.0, 1.0, 1.0, 1.0, 1.0, 1.0, 1.0, 1.0, 0.75, 1.0, 0.5, 1.0, 0.4981, 1.0, 0.7514, 1.0, 0.0, 1.0, 0.0, 1.0, 0.0, 1.0, 0.0, 1.0, 0.5, 1.0, 0.25, 1.0, 0.2498, 1.0, 0.4981, 1.0, 0.0, 1.0, 0.0, 1.0, 0.0, 1.0, 0.0, 1.0, 0.0, 1.0, 0.0, 0.0, 0.0, 0.0, 0.0, 1.0, 1.0, 1.0, 1.0, 1.0, 1.0, 1.0, 1.0, 1.0, 1.0, 1.0, 1.0, 1.0, 1.0, 1.0, 1.0, 1.0, 1.0, 1.0, 1.0, 1.0, 1.0, 1.0, 1.0, 1.0, 0.0, 1.0, 0.0, 1.0, 0.0, 1.0, 0.0, 1.0, 1.0, 1.0, 1.0, 1.0, 1.0, 1.0, 1.0, 1.0, 0.0, 1.0, 0.0, 1.0, 0.0, 1.0, 0.0, 1.0, 0.0, 1.0, 0.0, 1.0, 0.0, 1.0, 0.0, 1.0, 1.0, 1.0, 1.0, 1.0, 1.0, 1.0, 1.0, 1.0, 1.0, 1.0, 1.0, 1.0, 1.0, 1.0, 1.0, 1.0, 0.0, 1.0, 0.0, 1.0, 0.0, 1.0, 0.0, 1.0, 0.0, 1.0, 0.0, 1.0, 0.0, 1.0, 0.0, 1.0, 1.0, 0.0, 1.0, 0.0, 1.0, 0.0, 1.0, 0.0, 1.0, 1.0, 1.0, 1.0, 1.0, 1.0, 1.0, 1.0, 1.0, 1.0, 1.0, 1.0, 1.0, 1.0, 1.0, 1.0, 0.0, 1.0, 0.0, 1.0, 0.0, 1.0, 0.0, 1.0, 0.0, 0.0, 0.0, 0.0, 0.0, 0.0, 0.0, 0.0, 1.0, 1.0, 1.0, 1.0, 1.0, 1.0, 1.0, 1.0, 0.0, 1.0, 0.0, 1.0, 0.0, 1.0, 0.004222, 1.0, 0.0, 1.0, 0.0, 1.0, 0.0, 1.0, 0.0, 1.0, 0.0, 1.0, 0.0, 1.0, 0.0, 1.0, 0.0, 1.0, 1.0, 1.0, 1.0, 1.0, 0.9993, 1.0, 1.0, 1.0, 1.0, 1.0, 1.0, 1.0, 1.0, 1.0, 1.0, 1.0, 1.0, 1.0, 1.0, 1.0, 1.0, 1.0, 1.0, 1.0, 0.25, 1.0, 0.0, 1.0, 0.004222, 1.0, 0.2498, 1.0, 0.0, 1.0, 0.0, 1.0, 0.0, 1.0, 0.0, 1.0, 0.0, 1.0, 0.0, 1.0, 0.0, 1.0, 0.0, 1.0, 0.0, 1.0, 0.0, 1.0, 0.0, 1.0, 0.0, 1.0, 0.0, 1.0, 0.0, 1.0, 0.0, 1.0, 0.0, 1.0, 1.0, 1.0, 1.0, 1.0, 1.0, 1.0, 1.0, 1.0, 1.0, 1.0, 1.0, 1.0, 1.0, 1.0, 1.0, 1.0, 1.0, 1.0, 1.0, 1.0, 1.0, 1.0, 1.0, 1.0, 1.0, 1.0, 1.0, 1.0, 1.0, 1.0, 1.0, 1.0, 0.8963, 1.0, 0.75, 1.0, 0.7514, 1.0, 0.8918, 1.0, 1.0, 0.0, 1.0, 1.0, 1.0, 1.0, 1.0, 0.0, 1.0, 1.0, 1.0, 1.0, 1.0, 1.0, 1.0, 1.0, 0.0, 1.0, 0.0, 1.0, 0.0, 1.0, 0.0, 1.0, 1.0, 1.0, 1.0, 1.0, 1.0, 1.0, 1.0, 1.0, 1.0, 1.0, 1.0, 1.0, 0.8952, 1.0, 0.8952, 1.0, 1.0, 1.0, 1.0, 1.0, 1.0, 1.0, 1.0, 1.0, 1.0, 1.0, 1.0, 1.0, 1.0, 1.0, 1.0, 1.0, 1.0, 1.0, 1.0, 1.0, 1.0, 1.0, 1.0, 1.0, 1.0, 1.0, 1.0, 1.0, 1.0, 1.0, 1.0, 1.0, 1.0, 1.0, 1.0, 1.0, 1.0, 1.0, 1.0, 1.0, 1.0, 1.0, 1.0, 1.0, 1.0, 1.0, 1.0, 1.0, 1.0, 1.0, 1.0, 1.0, 1.0, 1.0, 1.0, 1.0, 1.0, 1.0, 1.0, 1.0, 1.0, 1.0, 1.0, 1.0, 1.0, 1.0, 1.0, 1.0, 1.0, 1.0, 1.0, 1.0, 1.0, 1.0, 1.0, 1.0, 1.0, 1.0, 1.0, 1.0, 1.0, 1.0, 1.0, 1.0, 1.0, 1.0, 1.0, 1.0, 1.0, 1.0, 1.0, 1.0, 1.0, 1.0, 1.0, 1.0, 1.0, 1.0, 1.0, 1.0, 1.0, 1.0, 1.0, 1.0, 1.0, 1.0, 1.0, 1.0, 1.0, 1.0, 1.0, 1.0, 0.25, 1.0, 0.25, 1.0, 0.0, 1.0, 0.0, 1.0, 1.0, 1.0, 1.0, 1.0, 1.0, 1.0, 1.0, 1.0, 0.0, 1.0, 0.0, 1.0, 0.0, 1.0, 0.0, 1.0, 1.0, 1.0, 1.0, 1.0, 1.0, 1.0, 1.0, 1.0, 1.0, 1.0, 1.0, 1.0, 1.0, 1.0, 1.0, 1.0, 1.0, 1.0, 1.0, 1.0, 1.0, 1.0, 1.0, 1.0, 0.0, 1.0, 0.0, 1.0, 0.0, 1.0, 0.0, 1.0, 0.25, 1.0, 0.5, 1.0, 0.5, 1.0, 0.25, 1.0, 0.5, 1.0, 0.75, 1.0, 0.75, 1.0, 0.5, 1.0, 0.8952, 1.0, 0.8952, 1.0, 0.75, 1.0, 0.75, 1.0, 0.25, 0.0, 0.5, 0.0, 0.5, 0.0, 0.25, 0.0, 0.5, 0.0, 0.75, 0.0, 0.75, 0.0, 0.5, 0.0, 0.8952, 0.0, 1.0, 0.0, 1.0, 0.0, 0.8952, 0.0, 0.0, 0.0, 0.25, 0.0, 0.25, 0.0, 0.0, 0.0, 0.0, 0.0, 0.25, 0.0, 0.25, 0.0, 0.0, 0.0, 0.8952, 0.0, 1.0, 0.0, 1.0, 0.0, 0.8952, 0.0, 0.5, 0.0, 0.75, 0.0, 0.75, 0.0, 0.5, 0.0, 0.25, 0.0, 0.5, 0.0, 0.5, 0.0, 0.25, 0.0, 0.75, 0.0, 0.8952, 0.0, 0.8952, 0.0, 0.75, 0.0, 0.75, 0.0, 0.8952, 0.0, 0.8952, 0.0, 0.75, 0.0, 0.75, 0.0, 0.8952, 0.0, 0.8952, 0.0, 0.75, 0.0, 0.0, 0.0, 0.25, 0.0, 0.25, 0.0, 0.0, 0.0, 0.8952, 0.0, 1.0, 0.0, 1.0, 0.0, 0.8952, 0.0, 0.5, 0.0, 0.75, 0.0, 0.75, 0.0, 0.5, 0.0, 0.25, 0.0, 0.5, 0.0, 0.5, 0.0, 0.25, 0.0])
me_plane_001.update()

# ---- objects
ob_light = bpy.data.objects.new('Light', light_light)
ob_camera = bpy.data.objects.new('Camera', cam_camera)
ob_x = bpy.data.objects.new('задняя часть', None)
ob_x_1 = bpy.data.objects.new('перед и бок', None)
ob_dino = bpy.data.objects.new('dino', me_plane_001)

# ---- transforms, parenting, visibility, modifiers, constraints
ob_light.location = (4.076, 1.005, 5.904)
ob_light.rotation_euler = (0.6503, 0.05522, 1.866)
ob_light.lock_rotations_4d = False
ob_light.empty_display_type = 'ARROWS'
ob_light.color = (0.0, 0.0, 0.0, 0.0)
ob_light.lineart.crease_threshold = 0.0
ob_camera.location = (7.359, -6.926, 4.958)
ob_camera.rotation_euler = (1.109, 0.0, 0.8149)
ob_camera.lock_rotations_4d = False
ob_camera.empty_display_type = 'ARROWS'
ob_camera.color = (0.0, 0.0, 0.0, 0.0)
ob_camera.display_type = 'WIRE'
ob_camera.lineart.crease_threshold = 0.0
ob_x.location = (-1.271e-15, 5.724, 0.4377)
ob_x.rotation_euler = (1.571, -0.0, 1.571)
ob_x.empty_display_type = 'IMAGE'
ob_x.empty_display_size = 5.0
ob_x_1.location = (1.039, -0.5578, 0.5063)
ob_x_1.rotation_euler = (-1.571, 1517.0, -0.0)
ob_x_1.empty_display_type = 'IMAGE'
ob_x_1.empty_display_size = 5.0
ob_x_1.empty_image_offset = (-0.2732, -0.4951)
ob_dino.location = (0.3085, -0.5396, -0.157)
ob_dino.rotation_euler = (-1.571, 1.571, 0.0)
_m = ob_dino.modifiers.new('Mirror', 'MIRROR')
_m.use_axis = (False, False, True)
_m.use_mirror_merge = False
_m.merge_threshold = 0.039

# ---- collection membership
col_collection.objects.link(ob_light)
col_collection.objects.link(ob_camera)
col_collection.objects.link(ob_x)
col_collection.objects.link(ob_x_1)
col_collection.objects.link(ob_dino)

# ---- scene / render settings (as saved in the file)
scene.camera = ob_camera
scene.frame_start = 1; scene.frame_end = 250; scene.frame_set(1)
scene.render.engine = 'BLENDER_EEVEE_NEXT'
scene.cycles.sampling_pattern = 'TABULATED_SOBOL'
scene.cycles.use_light_tree = False
scene.view_settings.view_transform = 'Filmic'
bpy.context.view_layer.update()
